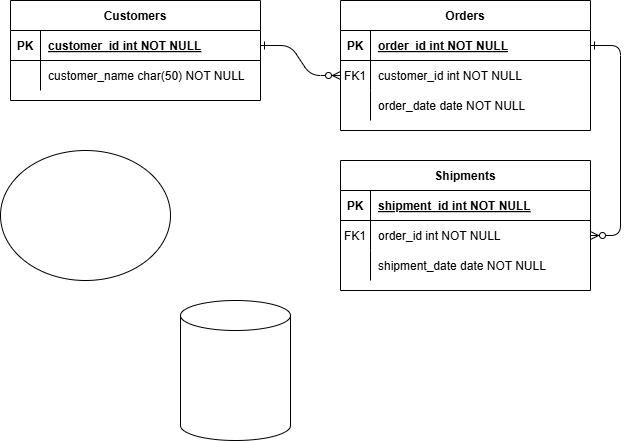

The diagram above was exported from draw.io. Its source (the exported page's mxGraphModel, read from the mxfile embedded in the PNG):
<mxGraphModel dx="1434" dy="748" grid="1" gridSize="10" guides="1" tooltips="1" connect="1" arrows="1" fold="1" page="1" pageScale="1" pageWidth="850" pageHeight="1100" math="0" shadow="0" extFonts="Permanent Marker^https://fonts.googleapis.com/css?family=Permanent+Marker">
  <root>
    <mxCell id="0" />
    <mxCell id="1" parent="0" />
    <mxCell id="C-vyLk0tnHw3VtMMgP7b-1" value="" style="edgeStyle=entityRelationEdgeStyle;endArrow=ERzeroToMany;startArrow=ERone;endFill=1;startFill=0;" parent="1" source="C-vyLk0tnHw3VtMMgP7b-24" target="C-vyLk0tnHw3VtMMgP7b-6" edge="1">
      <mxGeometry width="100" height="100" relative="1" as="geometry">
        <mxPoint x="340" y="720" as="sourcePoint" />
        <mxPoint x="440" y="620" as="targetPoint" />
      </mxGeometry>
    </mxCell>
    <mxCell id="C-vyLk0tnHw3VtMMgP7b-12" value="" style="edgeStyle=entityRelationEdgeStyle;endArrow=ERzeroToMany;startArrow=ERone;endFill=1;startFill=0;" parent="1" source="C-vyLk0tnHw3VtMMgP7b-3" target="C-vyLk0tnHw3VtMMgP7b-17" edge="1">
      <mxGeometry width="100" height="100" relative="1" as="geometry">
        <mxPoint x="400" y="180" as="sourcePoint" />
        <mxPoint x="460" y="205" as="targetPoint" />
      </mxGeometry>
    </mxCell>
    <mxCell id="C-vyLk0tnHw3VtMMgP7b-2" value="Orders" style="shape=table;startSize=30;container=1;collapsible=1;childLayout=tableLayout;fixedRows=1;rowLines=0;fontStyle=1;align=center;resizeLast=1;" parent="1" vertex="1">
      <mxGeometry x="450" y="120" width="250" height="130" as="geometry" />
    </mxCell>
    <mxCell id="C-vyLk0tnHw3VtMMgP7b-3" value="" style="shape=partialRectangle;collapsible=0;dropTarget=0;pointerEvents=0;fillColor=none;points=[[0,0.5],[1,0.5]];portConstraint=eastwest;top=0;left=0;right=0;bottom=1;" parent="C-vyLk0tnHw3VtMMgP7b-2" vertex="1">
      <mxGeometry y="30" width="250" height="30" as="geometry" />
    </mxCell>
    <mxCell id="C-vyLk0tnHw3VtMMgP7b-4" value="PK" style="shape=partialRectangle;overflow=hidden;connectable=0;fillColor=none;top=0;left=0;bottom=0;right=0;fontStyle=1;" parent="C-vyLk0tnHw3VtMMgP7b-3" vertex="1">
      <mxGeometry width="30" height="30" as="geometry" />
    </mxCell>
    <mxCell id="C-vyLk0tnHw3VtMMgP7b-5" value="order_id int NOT NULL " style="shape=partialRectangle;overflow=hidden;connectable=0;fillColor=none;top=0;left=0;bottom=0;right=0;align=left;spacingLeft=6;fontStyle=5;" parent="C-vyLk0tnHw3VtMMgP7b-3" vertex="1">
      <mxGeometry x="30" width="220" height="30" as="geometry" />
    </mxCell>
    <mxCell id="C-vyLk0tnHw3VtMMgP7b-6" value="" style="shape=partialRectangle;collapsible=0;dropTarget=0;pointerEvents=0;fillColor=none;points=[[0,0.5],[1,0.5]];portConstraint=eastwest;top=0;left=0;right=0;bottom=0;" parent="C-vyLk0tnHw3VtMMgP7b-2" vertex="1">
      <mxGeometry y="60" width="250" height="30" as="geometry" />
    </mxCell>
    <mxCell id="C-vyLk0tnHw3VtMMgP7b-7" value="FK1" style="shape=partialRectangle;overflow=hidden;connectable=0;fillColor=none;top=0;left=0;bottom=0;right=0;" parent="C-vyLk0tnHw3VtMMgP7b-6" vertex="1">
      <mxGeometry width="30" height="30" as="geometry" />
    </mxCell>
    <mxCell id="C-vyLk0tnHw3VtMMgP7b-8" value="customer_id int NOT NULL" style="shape=partialRectangle;overflow=hidden;connectable=0;fillColor=none;top=0;left=0;bottom=0;right=0;align=left;spacingLeft=6;" parent="C-vyLk0tnHw3VtMMgP7b-6" vertex="1">
      <mxGeometry x="30" width="220" height="30" as="geometry" />
    </mxCell>
    <mxCell id="C-vyLk0tnHw3VtMMgP7b-9" value="" style="shape=partialRectangle;collapsible=0;dropTarget=0;pointerEvents=0;fillColor=none;points=[[0,0.5],[1,0.5]];portConstraint=eastwest;top=0;left=0;right=0;bottom=0;" parent="C-vyLk0tnHw3VtMMgP7b-2" vertex="1">
      <mxGeometry y="90" width="250" height="30" as="geometry" />
    </mxCell>
    <mxCell id="C-vyLk0tnHw3VtMMgP7b-10" value="" style="shape=partialRectangle;overflow=hidden;connectable=0;fillColor=none;top=0;left=0;bottom=0;right=0;" parent="C-vyLk0tnHw3VtMMgP7b-9" vertex="1">
      <mxGeometry width="30" height="30" as="geometry" />
    </mxCell>
    <mxCell id="C-vyLk0tnHw3VtMMgP7b-11" value="order_date date NOT NULL" style="shape=partialRectangle;overflow=hidden;connectable=0;fillColor=none;top=0;left=0;bottom=0;right=0;align=left;spacingLeft=6;" parent="C-vyLk0tnHw3VtMMgP7b-9" vertex="1">
      <mxGeometry x="30" width="220" height="30" as="geometry" />
    </mxCell>
    <mxCell id="C-vyLk0tnHw3VtMMgP7b-13" value="Shipments" style="shape=table;startSize=30;container=1;collapsible=1;childLayout=tableLayout;fixedRows=1;rowLines=0;fontStyle=1;align=center;resizeLast=1;" parent="1" vertex="1">
      <mxGeometry x="450" y="280" width="250" height="130" as="geometry" />
    </mxCell>
    <mxCell id="C-vyLk0tnHw3VtMMgP7b-14" value="" style="shape=partialRectangle;collapsible=0;dropTarget=0;pointerEvents=0;fillColor=none;points=[[0,0.5],[1,0.5]];portConstraint=eastwest;top=0;left=0;right=0;bottom=1;" parent="C-vyLk0tnHw3VtMMgP7b-13" vertex="1">
      <mxGeometry y="30" width="250" height="30" as="geometry" />
    </mxCell>
    <mxCell id="C-vyLk0tnHw3VtMMgP7b-15" value="PK" style="shape=partialRectangle;overflow=hidden;connectable=0;fillColor=none;top=0;left=0;bottom=0;right=0;fontStyle=1;" parent="C-vyLk0tnHw3VtMMgP7b-14" vertex="1">
      <mxGeometry width="30" height="30" as="geometry" />
    </mxCell>
    <mxCell id="C-vyLk0tnHw3VtMMgP7b-16" value="shipment_id int NOT NULL " style="shape=partialRectangle;overflow=hidden;connectable=0;fillColor=none;top=0;left=0;bottom=0;right=0;align=left;spacingLeft=6;fontStyle=5;" parent="C-vyLk0tnHw3VtMMgP7b-14" vertex="1">
      <mxGeometry x="30" width="220" height="30" as="geometry" />
    </mxCell>
    <mxCell id="C-vyLk0tnHw3VtMMgP7b-17" value="" style="shape=partialRectangle;collapsible=0;dropTarget=0;pointerEvents=0;fillColor=none;points=[[0,0.5],[1,0.5]];portConstraint=eastwest;top=0;left=0;right=0;bottom=0;" parent="C-vyLk0tnHw3VtMMgP7b-13" vertex="1">
      <mxGeometry y="60" width="250" height="30" as="geometry" />
    </mxCell>
    <mxCell id="C-vyLk0tnHw3VtMMgP7b-18" value="FK1" style="shape=partialRectangle;overflow=hidden;connectable=0;fillColor=none;top=0;left=0;bottom=0;right=0;" parent="C-vyLk0tnHw3VtMMgP7b-17" vertex="1">
      <mxGeometry width="30" height="30" as="geometry" />
    </mxCell>
    <mxCell id="C-vyLk0tnHw3VtMMgP7b-19" value="order_id int NOT NULL" style="shape=partialRectangle;overflow=hidden;connectable=0;fillColor=none;top=0;left=0;bottom=0;right=0;align=left;spacingLeft=6;" parent="C-vyLk0tnHw3VtMMgP7b-17" vertex="1">
      <mxGeometry x="30" width="220" height="30" as="geometry" />
    </mxCell>
    <mxCell id="C-vyLk0tnHw3VtMMgP7b-20" value="" style="shape=partialRectangle;collapsible=0;dropTarget=0;pointerEvents=0;fillColor=none;points=[[0,0.5],[1,0.5]];portConstraint=eastwest;top=0;left=0;right=0;bottom=0;" parent="C-vyLk0tnHw3VtMMgP7b-13" vertex="1">
      <mxGeometry y="90" width="250" height="30" as="geometry" />
    </mxCell>
    <mxCell id="C-vyLk0tnHw3VtMMgP7b-21" value="" style="shape=partialRectangle;overflow=hidden;connectable=0;fillColor=none;top=0;left=0;bottom=0;right=0;" parent="C-vyLk0tnHw3VtMMgP7b-20" vertex="1">
      <mxGeometry width="30" height="30" as="geometry" />
    </mxCell>
    <mxCell id="C-vyLk0tnHw3VtMMgP7b-22" value="shipment_date date NOT NULL" style="shape=partialRectangle;overflow=hidden;connectable=0;fillColor=none;top=0;left=0;bottom=0;right=0;align=left;spacingLeft=6;" parent="C-vyLk0tnHw3VtMMgP7b-20" vertex="1">
      <mxGeometry x="30" width="220" height="30" as="geometry" />
    </mxCell>
    <mxCell id="C-vyLk0tnHw3VtMMgP7b-23" value="Customers" style="shape=table;startSize=30;container=1;collapsible=1;childLayout=tableLayout;fixedRows=1;rowLines=0;fontStyle=1;align=center;resizeLast=1;" parent="1" vertex="1">
      <mxGeometry x="120" y="120" width="250" height="100" as="geometry" />
    </mxCell>
    <mxCell id="C-vyLk0tnHw3VtMMgP7b-24" value="" style="shape=partialRectangle;collapsible=0;dropTarget=0;pointerEvents=0;fillColor=none;points=[[0,0.5],[1,0.5]];portConstraint=eastwest;top=0;left=0;right=0;bottom=1;" parent="C-vyLk0tnHw3VtMMgP7b-23" vertex="1">
      <mxGeometry y="30" width="250" height="30" as="geometry" />
    </mxCell>
    <mxCell id="C-vyLk0tnHw3VtMMgP7b-25" value="PK" style="shape=partialRectangle;overflow=hidden;connectable=0;fillColor=none;top=0;left=0;bottom=0;right=0;fontStyle=1;" parent="C-vyLk0tnHw3VtMMgP7b-24" vertex="1">
      <mxGeometry width="30" height="30" as="geometry" />
    </mxCell>
    <mxCell id="C-vyLk0tnHw3VtMMgP7b-26" value="customer_id int NOT NULL " style="shape=partialRectangle;overflow=hidden;connectable=0;fillColor=none;top=0;left=0;bottom=0;right=0;align=left;spacingLeft=6;fontStyle=5;" parent="C-vyLk0tnHw3VtMMgP7b-24" vertex="1">
      <mxGeometry x="30" width="220" height="30" as="geometry" />
    </mxCell>
    <mxCell id="C-vyLk0tnHw3VtMMgP7b-27" value="" style="shape=partialRectangle;collapsible=0;dropTarget=0;pointerEvents=0;fillColor=none;points=[[0,0.5],[1,0.5]];portConstraint=eastwest;top=0;left=0;right=0;bottom=0;" parent="C-vyLk0tnHw3VtMMgP7b-23" vertex="1">
      <mxGeometry y="60" width="250" height="30" as="geometry" />
    </mxCell>
    <mxCell id="C-vyLk0tnHw3VtMMgP7b-28" value="" style="shape=partialRectangle;overflow=hidden;connectable=0;fillColor=none;top=0;left=0;bottom=0;right=0;" parent="C-vyLk0tnHw3VtMMgP7b-27" vertex="1">
      <mxGeometry width="30" height="30" as="geometry" />
    </mxCell>
    <mxCell id="C-vyLk0tnHw3VtMMgP7b-29" value="customer_name char(50) NOT NULL" style="shape=partialRectangle;overflow=hidden;connectable=0;fillColor=none;top=0;left=0;bottom=0;right=0;align=left;spacingLeft=6;" parent="C-vyLk0tnHw3VtMMgP7b-27" vertex="1">
      <mxGeometry x="30" width="220" height="30" as="geometry" />
    </mxCell>
    <mxCell id="StWf_-kwOaE-HKmBNiED-1" value="" style="ellipse;whiteSpace=wrap;html=1;" vertex="1" parent="1">
      <mxGeometry x="110" y="270" width="170" height="130" as="geometry" />
    </mxCell>
    <mxCell id="StWf_-kwOaE-HKmBNiED-2" value="" style="shape=cylinder3;whiteSpace=wrap;html=1;boundedLbl=1;backgroundOutline=1;size=15;" vertex="1" parent="1">
      <mxGeometry x="290" y="420" width="110" height="140" as="geometry" />
    </mxCell>
  </root>
</mxGraphModel>